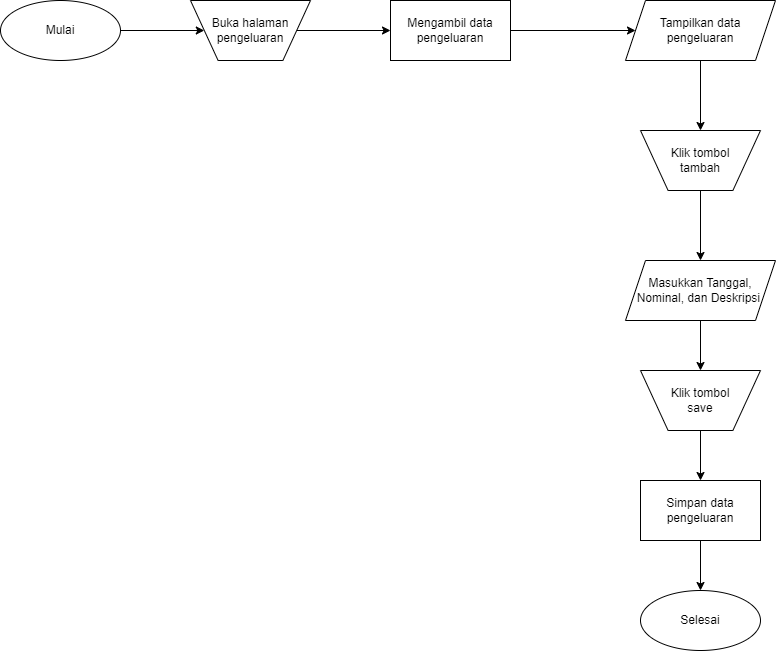

The diagram above was exported from draw.io. Its source (the exported page's mxGraphModel, read from the mxfile embedded in the PNG):
<mxGraphModel dx="1187" dy="638" grid="1" gridSize="10" guides="1" tooltips="1" connect="1" arrows="1" fold="1" page="1" pageScale="1" pageWidth="827" pageHeight="1169" math="0" shadow="0">
  <root>
    <mxCell id="WIyWlLk6GJQsqaUBKTNV-0" />
    <mxCell id="WIyWlLk6GJQsqaUBKTNV-1" parent="WIyWlLk6GJQsqaUBKTNV-0" />
    <mxCell id="rx3XHP0XQeoDmvxXpASa-0" style="edgeStyle=orthogonalEdgeStyle;rounded=0;orthogonalLoop=1;jettySize=auto;html=1;entryX=0;entryY=0.5;entryDx=0;entryDy=0;" edge="1" parent="WIyWlLk6GJQsqaUBKTNV-1" source="rx3XHP0XQeoDmvxXpASa-1" target="rx3XHP0XQeoDmvxXpASa-26">
      <mxGeometry relative="1" as="geometry">
        <mxPoint x="25" y="160" as="targetPoint" />
      </mxGeometry>
    </mxCell>
    <mxCell id="rx3XHP0XQeoDmvxXpASa-1" value="Mulai" style="ellipse;whiteSpace=wrap;html=1;" vertex="1" parent="WIyWlLk6GJQsqaUBKTNV-1">
      <mxGeometry x="10" y="20" width="120" height="60" as="geometry" />
    </mxCell>
    <mxCell id="rx3XHP0XQeoDmvxXpASa-12" style="edgeStyle=orthogonalEdgeStyle;rounded=0;orthogonalLoop=1;jettySize=auto;html=1;exitX=1;exitY=0.5;exitDx=0;exitDy=0;entryX=0;entryY=0.5;entryDx=0;entryDy=0;" edge="1" parent="WIyWlLk6GJQsqaUBKTNV-1" source="rx3XHP0XQeoDmvxXpASa-26" target="rx3XHP0XQeoDmvxXpASa-29">
      <mxGeometry relative="1" as="geometry">
        <mxPoint x="260" y="190" as="targetPoint" />
      </mxGeometry>
    </mxCell>
    <mxCell id="rx3XHP0XQeoDmvxXpASa-14" value="Masukkan Tanggal, Nominal, dan Deskripsi&amp;nbsp;" style="shape=parallelogram;perimeter=parallelogramPerimeter;whiteSpace=wrap;html=1;fixedSize=1;" vertex="1" parent="WIyWlLk6GJQsqaUBKTNV-1">
      <mxGeometry x="635" y="280" width="150" height="60" as="geometry" />
    </mxCell>
    <mxCell id="rx3XHP0XQeoDmvxXpASa-15" style="edgeStyle=orthogonalEdgeStyle;rounded=0;orthogonalLoop=1;jettySize=auto;html=1;entryX=0.5;entryY=0;entryDx=0;entryDy=0;exitX=0.5;exitY=1;exitDx=0;exitDy=0;" edge="1" parent="WIyWlLk6GJQsqaUBKTNV-1" source="rx3XHP0XQeoDmvxXpASa-27" target="rx3XHP0XQeoDmvxXpASa-14">
      <mxGeometry relative="1" as="geometry">
        <mxPoint x="516" y="280" as="sourcePoint" />
        <mxPoint x="181" y="490" as="targetPoint" />
      </mxGeometry>
    </mxCell>
    <mxCell id="rx3XHP0XQeoDmvxXpASa-17" value="Simpan data pengeluaran" style="rounded=0;whiteSpace=wrap;html=1;" vertex="1" parent="WIyWlLk6GJQsqaUBKTNV-1">
      <mxGeometry x="650" y="500" width="120" height="60" as="geometry" />
    </mxCell>
    <mxCell id="rx3XHP0XQeoDmvxXpASa-18" value="Selesai" style="ellipse;whiteSpace=wrap;html=1;" vertex="1" parent="WIyWlLk6GJQsqaUBKTNV-1">
      <mxGeometry x="650" y="610" width="120" height="60" as="geometry" />
    </mxCell>
    <mxCell id="rx3XHP0XQeoDmvxXpASa-19" style="edgeStyle=orthogonalEdgeStyle;rounded=0;orthogonalLoop=1;jettySize=auto;html=1;entryX=0.5;entryY=0;entryDx=0;entryDy=0;exitX=0.5;exitY=1;exitDx=0;exitDy=0;" edge="1" parent="WIyWlLk6GJQsqaUBKTNV-1" source="rx3XHP0XQeoDmvxXpASa-14" target="rx3XHP0XQeoDmvxXpASa-28">
      <mxGeometry relative="1" as="geometry">
        <mxPoint x="565" y="320" as="sourcePoint" />
        <mxPoint x="710" y="390" as="targetPoint" />
      </mxGeometry>
    </mxCell>
    <mxCell id="rx3XHP0XQeoDmvxXpASa-20" style="edgeStyle=orthogonalEdgeStyle;rounded=0;orthogonalLoop=1;jettySize=auto;html=1;entryX=0.5;entryY=0;entryDx=0;entryDy=0;exitX=0.5;exitY=1;exitDx=0;exitDy=0;" edge="1" parent="WIyWlLk6GJQsqaUBKTNV-1" source="rx3XHP0XQeoDmvxXpASa-28" target="rx3XHP0XQeoDmvxXpASa-17">
      <mxGeometry relative="1" as="geometry">
        <mxPoint x="710" y="450" as="sourcePoint" />
        <mxPoint x="720" y="400" as="targetPoint" />
      </mxGeometry>
    </mxCell>
    <mxCell id="rx3XHP0XQeoDmvxXpASa-21" style="edgeStyle=orthogonalEdgeStyle;rounded=0;orthogonalLoop=1;jettySize=auto;html=1;entryX=0.5;entryY=0;entryDx=0;entryDy=0;exitX=0.5;exitY=1;exitDx=0;exitDy=0;" edge="1" parent="WIyWlLk6GJQsqaUBKTNV-1" source="rx3XHP0XQeoDmvxXpASa-17" target="rx3XHP0XQeoDmvxXpASa-18">
      <mxGeometry relative="1" as="geometry">
        <mxPoint x="545" y="590" as="sourcePoint" />
        <mxPoint x="720" y="510" as="targetPoint" />
      </mxGeometry>
    </mxCell>
    <mxCell id="rx3XHP0XQeoDmvxXpASa-26" value="Buka halaman pengeluaran" style="verticalLabelPosition=middle;verticalAlign=middle;html=1;shape=trapezoid;perimeter=trapezoidPerimeter;whiteSpace=wrap;size=0.23;arcSize=10;flipV=1;labelPosition=center;align=center;" vertex="1" parent="WIyWlLk6GJQsqaUBKTNV-1">
      <mxGeometry x="200" y="20" width="120" height="60" as="geometry" />
    </mxCell>
    <mxCell id="rx3XHP0XQeoDmvxXpASa-27" value="Klik tombol &lt;br&gt;tambah" style="verticalLabelPosition=middle;verticalAlign=middle;html=1;shape=trapezoid;perimeter=trapezoidPerimeter;whiteSpace=wrap;size=0.23;arcSize=10;flipV=1;labelPosition=center;align=center;" vertex="1" parent="WIyWlLk6GJQsqaUBKTNV-1">
      <mxGeometry x="650" y="150" width="120" height="60" as="geometry" />
    </mxCell>
    <mxCell id="rx3XHP0XQeoDmvxXpASa-28" value="Klik tombol &lt;br&gt;save" style="verticalLabelPosition=middle;verticalAlign=middle;html=1;shape=trapezoid;perimeter=trapezoidPerimeter;whiteSpace=wrap;size=0.23;arcSize=10;flipV=1;labelPosition=center;align=center;" vertex="1" parent="WIyWlLk6GJQsqaUBKTNV-1">
      <mxGeometry x="650" y="390" width="120" height="60" as="geometry" />
    </mxCell>
    <mxCell id="rx3XHP0XQeoDmvxXpASa-29" value="Mengambil data pengeluaran" style="rounded=0;whiteSpace=wrap;html=1;" vertex="1" parent="WIyWlLk6GJQsqaUBKTNV-1">
      <mxGeometry x="400" y="20" width="120" height="60" as="geometry" />
    </mxCell>
    <mxCell id="rx3XHP0XQeoDmvxXpASa-31" value="Tampilkan data &lt;br&gt;pengeluaran" style="shape=parallelogram;perimeter=parallelogramPerimeter;whiteSpace=wrap;html=1;fixedSize=1;" vertex="1" parent="WIyWlLk6GJQsqaUBKTNV-1">
      <mxGeometry x="635" y="20" width="150" height="60" as="geometry" />
    </mxCell>
    <mxCell id="rx3XHP0XQeoDmvxXpASa-32" style="edgeStyle=orthogonalEdgeStyle;rounded=0;orthogonalLoop=1;jettySize=auto;html=1;entryX=0;entryY=0.5;entryDx=0;entryDy=0;exitX=1;exitY=0.5;exitDx=0;exitDy=0;" edge="1" parent="WIyWlLk6GJQsqaUBKTNV-1" source="rx3XHP0XQeoDmvxXpASa-29" target="rx3XHP0XQeoDmvxXpASa-31">
      <mxGeometry relative="1" as="geometry">
        <mxPoint x="560" y="180" as="sourcePoint" />
        <mxPoint x="410" y="60" as="targetPoint" />
      </mxGeometry>
    </mxCell>
    <mxCell id="rx3XHP0XQeoDmvxXpASa-33" style="edgeStyle=orthogonalEdgeStyle;rounded=0;orthogonalLoop=1;jettySize=auto;html=1;entryX=0.5;entryY=0;entryDx=0;entryDy=0;exitX=0.5;exitY=1;exitDx=0;exitDy=0;" edge="1" parent="WIyWlLk6GJQsqaUBKTNV-1" source="rx3XHP0XQeoDmvxXpASa-31" target="rx3XHP0XQeoDmvxXpASa-27">
      <mxGeometry relative="1" as="geometry">
        <mxPoint x="530" y="60" as="sourcePoint" />
        <mxPoint x="655" y="60" as="targetPoint" />
      </mxGeometry>
    </mxCell>
  </root>
</mxGraphModel>